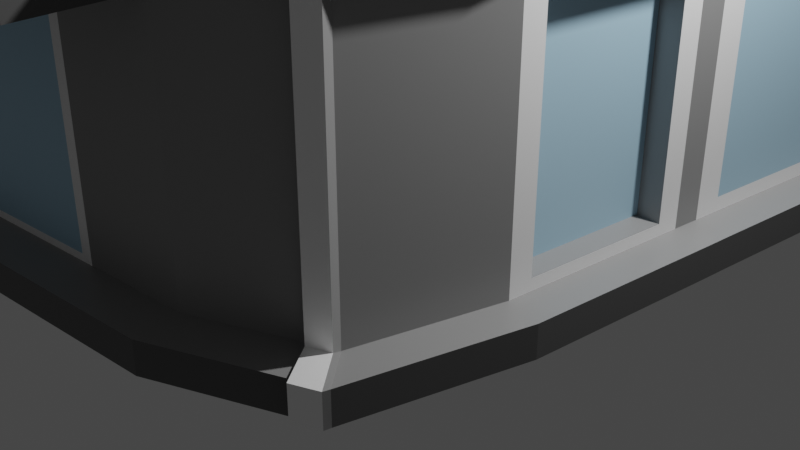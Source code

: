 # Source: house2.blend  (saved by Blender 2.91.10; exported with 4.5.12 LTS)
import bpy
from mathutils import Matrix  # noqa: F401  (used for matrix-valued properties, if any)

bpy.ops.wm.read_factory_settings(use_empty=True)
scene = bpy.context.scene
scene.name = 'Scene'

# ---- collections
col_collection = bpy.data.collections.new('Collection'); scene.collection.children.link(col_collection)

# ---- materials (node trees are filled in below, after node groups)
mat_material = bpy.data.materials.new('Material')
mat_material.alpha_threshold = 0.0
mat_material.use_transparent_shadow = False
mat_material.line_color = (0.0, 0.0, 0.0, 1.0)
mat_material_001 = bpy.data.materials.new('Material.001')
mat_material_001.use_transparent_shadow = False
mat_material_002 = bpy.data.materials.new('Material.002')
mat_material_002.use_transparent_shadow = False
mat_material_003 = bpy.data.materials.new('Material.003')
mat_material_003.use_transparent_shadow = False
mat_material_004 = bpy.data.materials.new('Material.004')
mat_material_004.use_transparent_shadow = False

# ---- material node trees
mat_material.use_nodes = True; mat_material.node_tree.nodes.clear()
_N = mat_material.node_tree.nodes; _L = mat_material.node_tree.links
n0 = _N.new('ShaderNodeOutputMaterial'); n0.name = 'Material Output'; n0.location = (300, 300)
n1 = _N.new('ShaderNodeBsdfPrincipled'); n1.name = 'Principled BSDF'; n1.location = (10, 300)
n1.distribution = 'GGX'
n1.subsurface_method = 'BURLEY'
n1.inputs[0].default_value = (0.287, 0.287, 0.287, 1.0)
n1.inputs[2].default_value = 0.4
n1.inputs[3].default_value = 1.45
n1.inputs[27].default_value = (0.0, 0.0, 0.0, 1.0)
n1.inputs[28].default_value = 1.0
_L.new(n1.outputs[0], n0.inputs[0])
n0.is_active_output = True
mat_material_001.use_nodes = True; mat_material_001.node_tree.nodes.clear()
_N = mat_material_001.node_tree.nodes; _L = mat_material_001.node_tree.links
n0 = _N.new('ShaderNodeBsdfPrincipled'); n0.name = 'Principled BSDF'; n0.location = (10, 300)
n0.distribution = 'GGX'
n0.subsurface_method = 'BURLEY'
n0.inputs[0].default_value = (0.09905, 0.09905, 0.09905, 1.0)
n0.inputs[3].default_value = 1.45
n0.inputs[27].default_value = (0.0, 0.0, 0.0, 1.0)
n0.inputs[28].default_value = 1.0
n1 = _N.new('ShaderNodeOutputMaterial'); n1.name = 'Material Output'; n1.location = (300, 300)
_L.new(n0.outputs[0], n1.inputs[0])
n1.is_active_output = True
mat_material_002.use_nodes = True; mat_material_002.node_tree.nodes.clear()
_N = mat_material_002.node_tree.nodes; _L = mat_material_002.node_tree.links
n0 = _N.new('ShaderNodeBsdfPrincipled'); n0.name = 'Principled BSDF'; n0.location = (10, 300)
n0.distribution = 'GGX'
n0.subsurface_method = 'BURLEY'
n0.inputs[0].default_value = (0.4231, 0.6484, 0.8, 1.0)
n0.inputs[3].default_value = 1.45
n0.inputs[27].default_value = (0.0, 0.0, 0.0, 1.0)
n0.inputs[28].default_value = 1.0
n1 = _N.new('ShaderNodeOutputMaterial'); n1.name = 'Material Output'; n1.location = (300, 300)
_L.new(n0.outputs[0], n1.inputs[0])
n1.is_active_output = True
mat_material_003.use_nodes = True; mat_material_003.node_tree.nodes.clear()
_N = mat_material_003.node_tree.nodes; _L = mat_material_003.node_tree.links
n0 = _N.new('ShaderNodeBsdfPrincipled'); n0.name = 'Principled BSDF'; n0.location = (10, 300)
n0.distribution = 'GGX'
n0.subsurface_method = 'BURLEY'
n0.inputs[0].default_value = (0.1971, 0.1028, 0.05271, 1.0)
n0.inputs[3].default_value = 1.45
n0.inputs[27].default_value = (0.0, 0.0, 0.0, 1.0)
n0.inputs[28].default_value = 1.0
n1 = _N.new('ShaderNodeOutputMaterial'); n1.name = 'Material Output'; n1.location = (300, 300)
_L.new(n0.outputs[0], n1.inputs[0])
n1.is_active_output = True
mat_material_004.use_nodes = True; mat_material_004.node_tree.nodes.clear()
_N = mat_material_004.node_tree.nodes; _L = mat_material_004.node_tree.links
n0 = _N.new('ShaderNodeBsdfPrincipled'); n0.name = 'Principled BSDF'; n0.location = (10, 300)
n0.distribution = 'GGX'
n0.subsurface_method = 'BURLEY'
n0.inputs[0].default_value = (1.0, 1.0, 1.0, 1.0)
n0.inputs[3].default_value = 1.45
n0.inputs[27].default_value = (0.0, 0.0, 0.0, 1.0)
n0.inputs[28].default_value = 1.0
n1 = _N.new('ShaderNodeOutputMaterial'); n1.name = 'Material Output'; n1.location = (300, 300)
_L.new(n0.outputs[0], n1.inputs[0])
n1.is_active_output = True

# ---- world
world_world = bpy.data.worlds.new('World'); scene.world = world_world
world_world.use_nodes = True; world_world.node_tree.nodes.clear()
_N = world_world.node_tree.nodes; _L = world_world.node_tree.links
n0 = _N.new('ShaderNodeOutputWorld'); n0.name = 'World Output'; n0.location = (300, 300)
n1 = _N.new('ShaderNodeBackground'); n1.name = 'Background'; n1.location = (10, 300)
n1.inputs[0].default_value = (0.05088, 0.05088, 0.05088, 1.0)
_L.new(n1.outputs[0], n0.inputs[0])
n0.is_active_output = True
world_world.color = (0.05088, 0.05088, 0.05088)
world_world.use_sun_shadow = False
world_world.sun_shadow_jitter_overblur = 0.0

# ---- cameras
cam_camera = bpy.data.cameras.new('Camera')
cam_camera.clip_end = 100.0
cam_camera.ortho_scale = 7.314

# ---- lights
light_light = bpy.data.lights.new('Light', 'POINT')
light_light.transmission_factor = 0.0
light_light.energy = 1000.0
light_light.shadow_soft_size = 0.1
light_light.shadow_maximum_resolution = 0.006
light_light.use_absolute_resolution = True

# ---- meshes
me_cube = bpy.data.meshes.new('Cube')
me_cube.from_pydata([(0.8199, 0.7448, 1.103), (1.0, 1.0, -1.0), (0.6124, -0.619, 1.0), (0.7363, -0.7368, -1.0), (-0.8473, 0.8473, 1.0), (-1.139, 1.139, -1.0), (-0.8473, -0.8348, 1.0), (-1.139, -1.15, -1.0), (0.4201, 1.139, -1.0), (0.2501, -0.7489, 1.0), (0.3118, -1.037, -1.0), (0.4201, 0.8473, 1.0), (-1.139, -0.4171, -1.0), (0.7232, -0.1849, 1.103), (-0.8473, -0.4171, 1.0), (0.9999, -0.3451, -1.0), (0.2014, -0.1347, -1.0), (0.296, -0.9627, 1.0), (-1.0, -1.0, 1.0), (0.926, -0.3302, 1.0), (0.7883, -0.7861, 1.0), (-1.064, -0.4171, 1.0), (-1.064, 1.064, 1.0), (0.4201, 1.064, 1.0), (1.071, 1.064, 1.0), (0.2689, -0.8367, 2.019), (0.4201, 0.9363, 2.019), (0.7126, -0.2873, 2.019), (-0.9363, -0.4171, 2.019), (-0.9363, -0.9311, 2.019), (0.6846, -0.6876, 2.019), (-0.9363, 0.9363, 2.019), (0.8306, 0.8473, 2.019), (1.071, 1.064, 0.8354), (-1.0, -1.0, 0.8354), (0.7883, -0.7861, 0.8354), (-1.064, 1.064, 0.8354), (0.4201, 1.064, 0.8354), (0.296, -0.9627, 0.8354), (0.926, -0.3302, 0.8354), (-1.064, -0.4171, 0.8354), (0.2824, -0.8996, 1.0), (-1.064, -1.069, 1.0), (0.863, -0.3176, 1.0), (0.7363, -0.7368, 1.0), (-1.0, -0.4171, 1.0), (-1.0, 1.0, 1.0), (0.4201, 1.0, 1.0), (1.0, 1.0, 1.0), (-1.064, -1.069, 0.8354), (-1.0, -0.4171, 0.8354), (0.9913, 0.9166, 0.7515), (0.8702, -0.2483, 0.7658), (0.7363, -0.7368, 0.8354), (0.2824, -0.8996, 0.8354), (-1.0, 1.0, 0.8354), (0.4201, 1.0, 0.8354), (0.2689, -0.8367, 1.83), (0.8199, 0.7448, 1.727), (0.6846, -0.6876, 1.83), (0.7232, -0.1849, 1.727), (-0.8473, -0.4171, 1.83), (-0.9363, 0.9363, 1.83), (-0.9363, -0.9311, 1.83), (0.4201, 0.9363, 1.83), (0.2501, -0.7489, 2.019), (-0.8473, -0.8348, 2.019), (0.8002, -0.3049, 2.019), (0.6124, -0.619, 2.019), (-0.8473, -0.4171, 2.019), (-0.8473, 0.8473, 2.019), (0.4201, 0.8473, 2.019), (0.9293, 0.9363, 2.019), (0.4201, 0.8473, 1.83), (0.9293, 0.9363, 1.83), (-0.8473, 0.8473, 1.83), (-0.8473, -0.8348, 1.83), (-0.9363, -0.4171, 1.83), (0.2501, -0.7489, 1.83), (0.8002, -0.3049, 1.83), (0.6124, -0.619, 1.83), (0.8306, 0.8473, 1.0), (0.7126, -0.2873, 1.0), (0.8306, 0.8473, 1.83), (0.7126, -0.2873, 1.83), (0.6795, 0.7546, 1.103), (0.5828, -0.1751, 1.103), (0.6795, 0.7546, 1.727), (0.5828, -0.1751, 1.727), (-1.0, 0.2175, 1.0), (1.063, 0.2581, -1.0), (-1.139, 0.2175, -1.0), (0.9243, 0.2725, 1.0), (0.2993, 0.3735, -1.0), (-0.8473, 0.1491, 1.0), (0.7654, 0.2208, 1.0), (-0.8473, 0.1491, 2.019), (0.7654, 0.2208, 2.019), (0.9172, 0.2033, 0.7658), (-1.0, 0.2175, 0.8354), (-1.064, 0.2461, 1.0), (0.9909, 0.2941, 1.0), (0.9909, 0.2941, 0.8354), (-1.064, 0.2461, 0.8354), (0.7654, 0.2208, 1.83), (-0.8473, 0.1491, 1.83), (-0.9363, 0.1889, 2.019), (0.858, 0.2509, 2.019), (0.858, 0.2509, 1.83), (-0.9363, 0.1889, 1.83), (0.7665, 0.2315, 1.103), (0.7665, 0.2315, 1.727), (0.6261, 0.2413, 1.103), (0.6261, 0.2413, 1.727), (-1.0, 0.309, 1.0), (1.071, 0.3431, -1.0), (-0.8473, 0.2307, 1.0), (-0.8473, 0.2307, 2.019), (-1.0, 0.309, 0.8354), (-1.064, 0.3417, 1.0), (-1.064, 0.3417, 0.8354), (-0.8473, 0.2307, 1.83), (-0.9363, 0.2763, 2.019), (-0.9363, 0.2763, 1.83), (-1.139, 0.309, -1.0), (0.9332, 0.3575, 1.0), (0.3134, 0.4467, -1.0), (0.773, 0.294, 1.0), (0.773, 0.294, 2.019), (0.9419, 0.4409, 0.7515), (1.0, 0.3841, 1.0), (1.0, 0.3841, 0.8354), (0.773, 0.294, 1.83), (0.8664, 0.331, 2.019), (0.8664, 0.331, 1.83), (0.7728, 0.2915, 1.103), (0.7728, 0.2915, 1.727), (0.6323, 0.3013, 1.103), (0.6323, 0.3013, 1.727), (0.759, 0.2924, 1.103), (0.7527, 0.2324, 1.103), (0.759, 0.2924, 1.727), (0.7527, 0.2324, 1.727), (0.9913, 0.9166, -0.7289), (0.7363, -0.7368, -0.8128), (-1.0, 1.0, -0.8128), (0.4201, 1.0, -0.8128), (0.2824, -0.8996, -0.8128), (0.8702, -0.2483, -0.7432), (-1.0, -0.4171, -0.8128), (-1.139, -1.15, -0.8128), (-1.0, 0.2175, -0.8128), (0.9172, 0.2033, -0.7432), (0.9419, 0.4409, -0.7289), (-1.0, 0.309, -0.8128), (-1.0, -0.4171, -1.0), (-1.0, -1.0, -1.0), (0.4201, 1.0, -1.0), (-1.0, 1.0, -1.0), (0.2824, -0.8996, -1.0), (0.8492, -0.844, -1.0), (0.9332, 0.3575, -1.0), (1.154, 1.139, -1.0), (-1.0, 0.2175, -1.0), (0.863, -0.3176, -1.0), (0.9243, 0.2725, -1.0), (-1.0, 0.309, -1.0), (-1.139, 0.2175, -0.8128), (-1.139, 0.309, -0.8128), (1.154, 1.139, -0.8128), (1.071, 0.3431, -0.8128), (1.063, 0.2581, -0.8128), (-1.139, -0.4171, -0.8128), (0.3118, -1.037, -0.8128), (-1.0, -1.0, -0.8128), (-1.139, 1.139, -0.8128), (0.9999, -0.3451, -0.8128), (0.8492, -0.844, -0.8128), (0.4201, 1.139, -0.8128), (0.2501, -0.7489, 2.019), (-0.8473, -0.8348, 2.019), (0.7126, -0.2873, 2.019), (0.6124, -0.619, 2.019), (-0.8473, 0.2307, 2.019), (-0.8473, 0.8473, 2.019), (0.4201, 0.8473, 2.019), (0.8306, 0.8473, 2.019), (0.7654, 0.2208, 2.019), (-0.8473, -0.4171, 2.019), (-0.8473, 0.1491, 2.019), (0.773, 0.294, 2.019), (0.2014, -0.1347, 1.877), (0.2501, -0.7489, 1.877), (0.2993, 0.3051, 1.877), (0.7126, -0.2873, 1.877), (-0.8473, -0.4171, 1.877), (0.3134, 0.3684, 1.877), (-0.8473, 0.1491, 1.877), (0.7654, 0.2208, 1.877), (0.4201, 0.8473, 1.877), (0.773, 0.294, 1.877), (-0.8473, 0.2307, 1.877), (-0.8473, -0.8348, 1.877), (0.6124, -0.619, 1.877), (-0.8473, 0.8473, 1.877), (0.8306, 0.8473, 1.877), (0.9243, 0.2725, 0.8354), (0.863, -0.3176, 0.8354), (0.863, -0.3176, -0.8128), (0.9243, 0.2725, -0.8128), (0.8284, 0.2095, 0.7658), (0.7815, -0.2422, 0.7658), (0.7815, -0.2422, -0.7432), (0.8284, 0.2095, -0.7432), (1.0, 1.0, 0.8354), (0.9332, 0.3575, 0.8354), (1.0, 1.0, -0.8128), (0.9332, 0.3575, -0.8128), (-1.0, -1.0, 0.6287), (1.0, 1.0, 0.6287), (0.7363, -0.7368, 0.6287), (-1.0, 1.0, 0.6287), (0.4201, 1.0, 0.6287), (0.2824, -0.8996, 0.6287), (0.863, -0.3176, 0.6287), (-1.0, -0.4171, 0.6287), (-1.0, 0.2175, 0.6287), (0.9243, 0.2725, 0.6287), (0.9332, 0.3575, 0.6287), (-1.0, 0.309, 0.6287), (0.8702, -0.2483, 0.5765), (0.9172, 0.2033, 0.5765), (0.7815, -0.2422, 0.5765), (0.8284, 0.2095, 0.5765), (0.9913, 0.9166, 0.5659), (0.9419, 0.4409, 0.5659), (-0.6369, 1.0, -1.0), (-0.6721, -0.9743, 1.0), (-0.6721, -0.9743, -1.0), (-0.6369, 1.0, 1.0), (-0.6928, -0.3449, -1.0), (-0.5667, -0.8129, 1.0), (-0.5232, 0.8473, 1.0), (-0.5667, -0.8129, 2.019), (-0.5232, 0.8473, 2.019), (-0.6369, 1.0, 0.8354), (-0.6721, -0.9743, 0.8354), (-0.7163, -1.042, 1.0), (-0.6845, 1.064, 1.0), (-0.6845, 1.064, 0.8354), (-0.7163, -1.042, 0.8354), (-0.5232, 0.8473, 1.83), (-0.5667, -0.8129, 1.83), (-0.6281, -0.907, 2.019), (-0.5895, 0.9363, 2.019), (-0.5895, 0.9363, 1.83), (-0.6281, -0.907, 1.83), (-0.6678, 0.2574, -1.0), (-0.6642, 0.3442, -1.0), (-0.6284, -0.9709, -0.769), (-0.6369, 1.0, -0.8128), (-0.7404, 1.139, -1.0), (-0.768, -1.121, -1.0), (-0.768, -1.121, -0.8128), (-0.7404, 1.139, -0.8128), (-0.5667, -0.8129, 2.019), (-0.5232, 0.8473, 2.019), (-0.5791, -0.3449, 1.877), (-0.5541, 0.189, 1.877), (-0.5505, 0.2659, 1.877), (-0.5667, -0.8129, 1.877), (-0.5232, 0.8473, 1.877), (-0.6284, -0.9709, 0.5849), (-0.6369, 1.0, 0.6287), (-0.1232, -0.9313, -1.0), (-0.02906, 1.0, 1.0), (0.01925, 0.8473, 1.0), (0.01925, 0.8473, 2.019), (-0.02906, 1.0, 0.8354), (-0.0493, 1.064, 1.0), (-0.0493, 1.064, 0.8354), (0.01925, 0.8473, 1.83), (-0.008901, 0.9363, 2.019), (-0.008901, 0.9363, 1.83), (-0.02906, 1.0, -0.8128), (-0.147, -1.073, -1.0), (-0.07302, 1.139, -0.8128), (0.01925, 0.8473, 2.019), (-0.1302, -0.224, 1.877), (-0.0633, 0.2557, 1.877), (-0.05365, 0.3249, 1.877), (0.01925, 0.8473, 1.877), (-0.02906, 1.0, 0.6287), (-0.02906, 1.0, -1.0), (-0.1232, -0.9313, 1.0), (-0.1785, -0.224, -1.0), (-0.09696, -0.7761, 1.0), (-0.09696, -0.7761, 2.019), (-0.1232, -0.9313, 0.8354), (-0.1342, -0.9964, 1.0), (-0.1342, -0.9964, 0.8354), (-0.09696, -0.7761, 1.83), (-0.1122, -0.8666, 2.019), (-0.1122, -0.8666, 1.83), (-0.1116, 0.3241, -1.0), (-0.102, 0.4031, -1.0), (-0.1668, -0.9348, -0.769), (-0.07302, 1.139, -1.0), (-0.147, -1.073, -0.8128), (-0.09696, -0.7761, 2.019), (-0.09696, -0.7761, 1.877), (-0.1668, -0.9348, 0.5849), (-0.9631, -1.316, 0.6287), (-0.9631, -1.316, 0.8354), (-0.6351, -1.291, 0.8354), (0.3194, -1.216, 0.8354), (0.3194, -1.216, 0.6287), (-0.6351, -1.291, 0.6287), (-0.08622, -1.248, 0.8354), (-0.08622, -1.248, 0.6287), (-0.1232, -0.9313, -0.8128), (-0.6721, -0.9743, -0.8128), (-0.1232, -0.9313, 0.6287), (-0.6721, -0.9743, 0.6287), (0.6614, -0.7637, -1.0), (0.9042, 1.0, 1.0), (0.9042, 1.0, -1.0), (0.6614, -0.7637, 1.0), (0.7537, -0.2873, -1.0), (0.7628, 0.8473, 1.0), (0.5525, -0.6404, 1.0), (0.7628, 0.8473, 2.019), (0.5525, -0.6404, 2.019), (0.6614, -0.7637, 0.8354), (0.9042, 1.0, 0.8354), (0.9635, 1.064, 1.0), (0.707, -0.8153, 1.0), (0.707, -0.8153, 0.8354), (0.9635, 1.064, 0.8354), (0.7628, 0.8473, 1.83), (0.5525, -0.6404, 1.83), (0.8452, 0.9363, 2.019), (0.616, -0.7123, 2.019), (0.8452, 0.9363, 1.83), (0.616, -0.7123, 1.83), (0.8211, 0.2892, -1.0), (0.8308, 0.3722, -1.0), (0.9042, 1.0, -0.8128), (0.6614, -0.7637, -0.8128), (0.7604, -0.8758, -1.0), (1.033, 1.139, -1.0), (1.033, 1.139, -0.8128), (0.7604, -0.8758, -0.8128), (0.7628, 0.8473, 2.019), (0.5525, -0.6404, 2.019), (0.6282, -0.2621, 1.877), (0.6884, 0.2347, 1.877), (0.6971, 0.3063, 1.877), (0.7628, 0.8473, 1.877), (0.5525, -0.6404, 1.877), (0.9042, 1.0, 0.6287), (0.6614, -0.7637, 0.6287), (0.868, -0.8792, -0.7768), (0.868, -0.8792, -0.964), (0.6312, -0.6542, 1.866), (0.6312, -0.6542, 1.036), (0.7552, -0.772, 0.6647), (0.7552, -0.772, -0.7768), (0.7793, -0.911, -0.964), (0.7552, -0.772, 0.8714), (0.5714, -0.6757, 1.036), (0.6802, -0.7989, 0.8714), (0.5714, -0.6757, 1.866), (0.6802, -0.7989, -0.7768), (0.7793, -0.911, -0.7768), (0.6802, -0.7989, 0.6647), (0.6154, -0.6246, 1.046), (0.7393, -0.7424, 1.046), (0.7913, -0.7917, 1.046), (0.7913, -0.7917, 0.881), (0.6644, -0.7693, 1.046), (0.5555, -0.646, 1.046), (0.71, -0.8209, 1.046), (0.71, -0.8209, 0.881)], [], [(109, 77, 28, 106), (250, 247, 42, 49), (120, 119, 22, 36), (328, 164, 3, 324), (39, 19, 20, 35), (338, 335, 24, 33), (280, 279, 23, 37), (295, 16, 159, 274), (337, 336, 17, 38), (344, 59, 30, 342), (134, 74, 72, 133), (304, 93, 16, 295), (102, 101, 19, 39), (345, 165, 164, 328), (49, 42, 21, 40), (59, 79, 67, 30), (241, 6, 18, 237), (82, 2, 44, 43), (116, 4, 46, 114), (329, 81, 48, 325), (330, 9, 41, 327), (276, 11, 47, 275), (95, 82, 43, 92), (6, 14, 45, 18), (309, 179, 192, 310), (117, 96, 197, 201), (353, 71, 199, 358), (181, 97, 198, 194), (303, 57, 25, 302), (77, 63, 29, 28), (255, 62, 31, 254), (343, 64, 26, 341), (218, 34, 50, 225), (231, 98, 210, 233), (361, 333, 54, 223), (292, 278, 56, 222), (360, 334, 214, 219), (224, 207, 53, 220), (229, 118, 55, 221), (218, 323, 317, 312), (299, 17, 41, 294), (20, 19, 43, 44), (100, 21, 45, 89), (335, 23, 47, 325), (44, 2, 376, 377), (248, 22, 46, 239), (130, 24, 48, 125), (21, 42, 18, 45), (49, 40, 50, 34), (102, 39, 207, 206), (337, 38, 54, 333), (280, 37, 56, 278), (338, 33, 214, 334), (39, 35, 53, 207), (120, 36, 55, 118), (250, 49, 34, 246), (329, 11, 73, 339), (242, 4, 75, 251), (14, 6, 76, 61), (296, 9, 78, 301), (2, 82, 84, 80), (111, 60, 88, 113), (348, 352, 374, 373), (94, 14, 61, 105), (302, 25, 65, 297), (30, 67, 27, 182), (106, 28, 69, 189), (341, 26, 185, 331), (342, 30, 182, 332), (254, 31, 184, 244), (133, 72, 186, 190), (28, 29, 180, 69), (343, 74, 83, 339), (283, 64, 73, 281), (63, 77, 61, 76), (256, 63, 76, 252), (79, 59, 80, 84), (108, 79, 84, 104), (344, 57, 78, 340), (123, 62, 75, 121), (110, 13, 82, 95), (58, 0, 81, 83), (13, 60, 84, 82), (136, 58, 83, 132), (137, 85, 87, 138), (0, 58, 87, 85), (60, 13, 86, 88), (135, 0, 85, 137), (13, 110, 112, 86), (86, 112, 113, 88), (60, 111, 104, 84), (135, 110, 95, 127), (77, 109, 105, 61), (134, 108, 104, 132), (67, 107, 187, 27), (122, 106, 189, 183), (116, 94, 105, 121), (136, 111, 113, 138), (40, 103, 99, 50), (131, 102, 206, 215), (19, 101, 92, 43), (119, 100, 89, 114), (225, 50, 99, 226), (228, 215, 206, 227), (97, 128, 200, 198), (70, 117, 201, 204), (127, 95, 92, 125), (14, 94, 89, 45), (346, 161, 165, 345), (131, 130, 101, 102), (305, 126, 93, 304), (79, 108, 107, 67), (40, 21, 100, 103), (123, 109, 106, 122), (62, 123, 122, 31), (293, 157, 126, 305), (33, 24, 130, 131), (326, 1, 161, 346), (81, 127, 125, 48), (266, 70, 204, 271), (96, 188, 195, 197), (234, 51, 129, 235), (22, 119, 114, 46), (33, 131, 215, 214), (58, 136, 138, 87), (4, 116, 121, 75), (31, 122, 183, 184), (74, 134, 132, 83), (0, 135, 127, 81), (110, 135, 137, 112), (113, 112, 140, 142), (111, 136, 132, 104), (109, 123, 121, 105), (107, 133, 190, 187), (103, 120, 118, 99), (101, 130, 125, 92), (226, 99, 118, 229), (94, 116, 114, 89), (108, 134, 133, 107), (103, 100, 119, 120), (140, 139, 141, 142), (138, 113, 142, 141), (137, 138, 141, 139), (112, 137, 139, 140), (91, 167, 168, 124), (162, 169, 170, 115), (115, 170, 171, 90), (12, 172, 167, 91), (262, 263, 150, 7), (124, 168, 175, 5), (15, 176, 177, 160), (350, 351, 169, 162), (307, 286, 178, 8), (349, 352, 173, 10), (90, 171, 176, 15), (7, 150, 172, 12), (7, 12, 155, 156), (307, 8, 157, 293), (349, 10, 159, 324), (162, 115, 161, 1), (350, 162, 1, 326), (262, 7, 156, 238), (12, 91, 163, 155), (15, 160, 3, 164), (90, 15, 164, 165), (91, 124, 166, 163), (115, 90, 165, 161), (124, 5, 158, 166), (168, 167, 151, 154), (170, 169, 216, 217), (171, 170, 217, 209), (167, 172, 149, 151), (308, 173, 147, 320), (175, 168, 154, 145), (177, 176, 208, 144), (351, 178, 146, 347), (264, 175, 145, 260), (177, 144, 367, 362), (176, 171, 209, 208), (172, 150, 174, 149), (265, 66, 180, 243), (181, 68, 182, 27), (117, 70, 184, 183), (353, 32, 186, 331), (354, 179, 65, 332), (287, 71, 185, 277), (97, 181, 27, 187), (66, 188, 69, 180), (188, 96, 189, 69), (128, 97, 187, 190), (96, 117, 183, 189), (32, 128, 190, 186), (267, 195, 202, 270), (355, 191, 192, 359), (356, 193, 191, 355), (268, 197, 195, 267), (269, 201, 197, 268), (357, 196, 193, 356), (358, 199, 196, 357), (271, 204, 201, 269), (188, 66, 202, 195), (354, 68, 203, 359), (128, 32, 205, 200), (68, 181, 194, 203), (52, 98, 206, 207), (230, 52, 207, 224), (231, 152, 209, 227), (152, 148, 208, 209), (233, 210, 211, 232), (98, 52, 211, 210), (148, 152, 213, 212), (230, 148, 212, 232), (129, 51, 214, 215), (234, 143, 216, 219), (235, 129, 215, 228), (143, 153, 217, 216), (153, 235, 228, 217), (51, 234, 219, 214), (52, 230, 232, 211), (213, 233, 232, 212), (98, 231, 227, 206), (148, 230, 224, 208), (151, 226, 229, 154), (143, 234, 235, 153), (217, 228, 227, 209), (149, 225, 226, 151), (321, 323, 218, 174), (154, 229, 221, 145), (208, 224, 220, 144), (347, 360, 219, 216), (284, 292, 222, 146), (348, 361, 223, 147), (152, 231, 233, 213), (174, 218, 225, 149), (145, 221, 273, 260), (306, 311, 272, 259), (291, 271, 269, 290), (290, 269, 268, 289), (289, 268, 267, 288), (288, 267, 270, 310), (70, 266, 244, 184), (309, 265, 243, 297), (286, 264, 260, 284), (150, 263, 321, 174), (285, 262, 238, 274), (5, 261, 236, 158), (5, 175, 264, 261), (285, 308, 263, 262), (287, 266, 271, 291), (158, 236, 258, 166), (166, 258, 257, 163), (303, 256, 252, 301), (62, 255, 251, 75), (282, 254, 244, 277), (29, 253, 243, 180), (6, 241, 252, 76), (276, 242, 251, 281), (300, 250, 246, 298), (36, 249, 245, 55), (279, 248, 239, 275), (42, 247, 237, 18), (323, 322, 319, 317), (221, 55, 245, 273), (283, 255, 254, 282), (63, 256, 253, 29), (66, 265, 270, 202), (4, 242, 239, 46), (296, 241, 237, 294), (163, 257, 240, 155), (155, 240, 238, 156), (36, 22, 248, 249), (300, 299, 247, 250), (38, 17, 299, 300), (9, 296, 294, 41), (64, 283, 282, 26), (322, 223, 316, 319), (23, 279, 275, 47), (38, 300, 298, 54), (11, 276, 281, 73), (26, 282, 277, 185), (57, 303, 301, 78), (71, 287, 291, 199), (10, 173, 308, 285), (10, 285, 274, 159), (178, 286, 284, 146), (179, 309, 297, 65), (191, 288, 310, 192), (193, 289, 288, 191), (196, 290, 289, 193), (199, 291, 290, 196), (147, 223, 322, 320), (260, 273, 292, 284), (266, 287, 277, 244), (263, 308, 320, 321), (261, 307, 293, 236), (261, 264, 286, 307), (236, 293, 305, 258), (258, 305, 304, 257), (255, 283, 281, 251), (253, 302, 297, 243), (241, 296, 301, 252), (249, 280, 278, 245), (247, 299, 294, 237), (273, 245, 278, 292), (256, 303, 302, 253), (265, 309, 310, 270), (242, 276, 275, 239), (257, 304, 295, 240), (240, 295, 274, 238), (249, 248, 279, 280), (317, 314, 313, 312), (319, 318, 314, 317), (316, 315, 318, 319), (54, 298, 318, 315), (298, 246, 314, 318), (34, 218, 312, 313), (223, 54, 315, 316), (246, 34, 313, 314), (306, 259, 321, 320), (272, 311, 322, 323), (259, 272, 323, 321), (311, 306, 320, 322), (53, 333, 371, 369), (146, 222, 360, 347), (179, 354, 359, 192), (205, 358, 357, 200), (200, 357, 356, 198), (198, 356, 355, 194), (194, 355, 359, 203), (68, 354, 332, 182), (71, 353, 331, 185), (173, 352, 348, 147), (169, 351, 347, 216), (8, 350, 326, 157), (160, 349, 324, 3), (80, 340, 372, 364), (8, 178, 351, 350), (157, 326, 346, 126), (126, 346, 345, 93), (59, 344, 340, 80), (64, 343, 339, 73), (25, 342, 332, 65), (72, 341, 331, 186), (9, 330, 340, 78), (81, 329, 339, 83), (37, 338, 334, 56), (35, 337, 333, 53), (17, 336, 327, 41), (24, 335, 325, 48), (222, 56, 334, 360), (361, 348, 373, 375), (74, 343, 341, 72), (32, 353, 358, 205), (2, 330, 381, 376), (11, 329, 325, 47), (93, 345, 328, 16), (57, 344, 342, 25), (327, 336, 382, 380), (37, 23, 335, 338), (16, 328, 324, 159), (370, 365, 364, 372), (374, 362, 367, 373), (367, 366, 375, 373), (363, 362, 374, 368), (366, 369, 371, 375), (349, 160, 363, 368), (2, 80, 364, 365), (160, 177, 362, 363), (220, 53, 369, 366), (330, 2, 365, 370), (352, 349, 368, 374), (333, 361, 375, 371), (340, 330, 370, 372), (144, 220, 366, 367), (382, 378, 377, 380), (376, 381, 380, 377), (379, 378, 382, 383), (20, 44, 377, 378), (337, 35, 379, 383), (336, 337, 383, 382), (35, 20, 378, 379), (330, 327, 380, 381)])
me_cube.polygons.foreach_set('material_index', [1, 1, 1, 0, 1, 1, 1, 0, 1, 1, 1, 0, 1, 0, 1, 1, 0, 0, 0, 0, 0, 0, 0, 0, 0, 0, 0, 0, 1, 1, 1, 1, 0, 0, 0, 0, 0, 0, 0, 0, 0, 0, 0, 0, 0, 0, 0, 0, 0, 0, 0, 0, 0, 0, 0, 0, 0, 0, 0, 0, 0, 0, 0, 0, 0, 0, 0, 0, 0, 0, 0, 0, 0, 0, 0, 0, 0, 0, 0, 0, 4, 4, 4, 4, 2, 0, 0, 0, 0, 2, 4, 4, 0, 0, 0, 0, 0, 0, 0, 0, 0, 0, 0, 0, 0, 0, 0, 0, 0, 1, 0, 1, 1, 1, 1, 0, 1, 0, 0, 0, 0, 2, 0, 0, 0, 0, 0, 0, 4, 0, 3, 4, 0, 0, 0, 0, 0, 0, 1, 1, 4, 0, 3, 0, 1, 1, 1, 1, 1, 1, 1, 1, 1, 1, 1, 1, 0, 0, 0, 0, 0, 0, 0, 0, 0, 0, 0, 0, 0, 0, 0, 0, 0, 0, 0, 0, 0, 0, 0, 0, 0, 0, 0, 0, 0, 0, 0, 0, 0, 0, 0, 0, 1, 1, 1, 1, 1, 1, 1, 1, 0, 0, 0, 0, 4, 4, 4, 4, 2, 0, 0, 0, 4, 4, 4, 4, 4, 4, 0, 2, 4, 4, 0, 2, 0, 0, 0, 0, 0, 0, 0, 0, 0, 0, 0, 2, 1, 1, 1, 1, 0, 0, 0, 0, 0, 0, 1, 1, 0, 0, 0, 0, 0, 0, 0, 0, 0, 0, 0, 0, 0, 0, 0, 1, 1, 0, 0, 0, 0, 0, 1, 1, 1, 0, 1, 0, 0, 0, 0, 0, 0, 0, 1, 0, 0, 0, 1, 1, 1, 1, 0, 0, 0, 0, 0, 1, 0, 0, 0, 0, 0, 0, 0, 0, 1, 0, 0, 0, 0, 1, 1, 1, 1, 1, 1, 1, 1, 1, 4, 4, 4, 4, 0, 0, 0, 1, 1, 1, 1, 0, 0, 0, 0, 0, 0, 0, 1, 0, 0, 0, 0, 0, 0, 0, 0, 0, 0, 0, 0, 0, 0, 1, 0, 0, 0, 0, 1, 0, 1, 0, 4, 4, 4, 4, 4, 0, 0, 1, 0, 0, 1, 0, 0, 0, 4, 4, 4, 0, 0, 1, 1, 0])
_uv = me_cube.uv_layers.new(name='UVMap')
_uv.uv.foreach_set('vector', [0.8537, 0.6091, 0.8526, 0.6813, 0.8526, 0.6813, 0.8537, 0.6091, 0.6044, 0.9546, 0.625, 0.9546, 0.625, 1.0, 0.6044, 1.0, 0.6044, 0.1636, 0.625, 0.1636, 0.625, 0.25, 0.6044, 0.25, 0.363, 0.6771, 0.375, 0.6771, 0.375, 0.75, 0.363, 0.75, 0.6044, 0.6771, 0.625, 0.6771, 0.625, 0.75, 0.6044, 0.75, 0.6044, 0.488, 0.625, 0.488, 0.625, 0.5, 0.6044, 0.5, 0.6044, 0.3714, 0.625, 0.3714, 0.625, 0.4275, 0.6044, 0.4275, 0.2464, 0.6771, 0.3025, 0.6771, 0.3025, 0.75, 0.2464, 0.75, 0.6044, 0.762, 0.625, 0.762, 0.625, 0.8225, 0.6044, 0.8225, 0.6559, 0.729, 0.6472, 0.7277, 0.6472, 0.7277, 0.6559, 0.729, 0.6425, 0.5981, 0.6437, 0.5215, 0.6437, 0.5215, 0.6425, 0.5981, 0.2464, 0.5978, 0.3025, 0.5978, 0.3025, 0.6771, 0.2464, 0.6771, 0.6044, 0.5978, 0.625, 0.5978, 0.625, 0.6771, 0.6044, 0.6771, 0.363, 0.5978, 0.375, 0.5978, 0.375, 0.6771, 0.363, 0.6771, 0.6044, 0.0, 0.625, 0.0, 0.625, 0.07286, 0.6044, 0.07286, 0.6472, 0.7277, 0.6413, 0.6787, 0.6413, 0.6787, 0.6472, 0.7277, 0.8142, 0.7327, 0.8535, 0.7317, 0.875, 0.75, 0.8296, 0.75, 0.6413, 0.6787, 0.6472, 0.7277, 0.625, 0.75, 0.625, 0.6771, 0.8539, 0.5987, 0.8551, 0.5201, 0.875, 0.5, 0.875, 0.5864, 0.652, 0.5219, 0.6437, 0.5215, 0.625, 0.5, 0.637, 0.5, 0.6559, 0.729, 0.6997, 0.7355, 0.6975, 0.75, 0.637, 0.75, 0.7447, 0.5229, 0.6936, 0.5241, 0.6975, 0.5, 0.7536, 0.5, 0.6424, 0.6083, 0.6413, 0.6787, 0.625, 0.6771, 0.625, 0.5978, 0.8535, 0.7317, 0.8526, 0.6813, 0.875, 0.6771, 0.875, 0.75, 0.7484, 0.7343, 0.6997, 0.7355, 0.6997, 0.7355, 0.7484, 0.7343, 0.8539, 0.5987, 0.8537, 0.6091, 0.8537, 0.6091, 0.8539, 0.5987, 0.652, 0.5219, 0.6936, 0.5241, 0.6936, 0.5241, 0.652, 0.5219, 0.6413, 0.6787, 0.6424, 0.6083, 0.6424, 0.6083, 0.6413, 0.6787, 0.7484, 0.7343, 0.6997, 0.7355, 0.6997, 0.7355, 0.7484, 0.7343, 0.8526, 0.6813, 0.8535, 0.7317, 0.8535, 0.7317, 0.8526, 0.6813, 0.8138, 0.5211, 0.8551, 0.5201, 0.8551, 0.5201, 0.8138, 0.5211, 0.652, 0.5219, 0.6936, 0.5241, 0.6936, 0.5241, 0.652, 0.5219, 0.5786, 0.0, 0.6044, 0.0, 0.6044, 0.07286, 0.5786, 0.07286, 0.5721, 0.6071, 0.5957, 0.6071, 0.5957, 0.6071, 0.5721, 0.6071, 0.5786, 0.762, 0.6044, 0.762, 0.6044, 0.8225, 0.5786, 0.8225, 0.5786, 0.3714, 0.6044, 0.3714, 0.6044, 0.4275, 0.5786, 0.4275, 0.5786, 0.488, 0.6044, 0.488, 0.6044, 0.5, 0.5786, 0.5, 0.5786, 0.6771, 0.6044, 0.6771, 0.6044, 0.75, 0.5786, 0.75, 0.5786, 0.1636, 0.6044, 0.1636, 0.6044, 0.25, 0.5786, 0.25, 0.5786, 1.0, 0.5786, 0.9546, 0.5786, 0.9546, 0.5786, 1.0, 0.625, 0.8786, 0.625, 0.8225, 0.625, 0.8225, 0.625, 0.8786, 0.625, 0.75, 0.625, 0.6771, 0.625, 0.6771, 0.625, 0.75, 0.625, 0.1522, 0.625, 0.07286, 0.625, 0.07286, 0.625, 0.1522, 0.625, 0.488, 0.625, 0.4275, 0.625, 0.4275, 0.625, 0.488, 0.625, 0.75, 0.6472, 0.7277, 0.6472, 0.7277, 0.625, 0.75, 0.625, 0.2954, 0.625, 0.25, 0.625, 0.25, 0.625, 0.2954, 0.625, 0.5864, 0.625, 0.5, 0.625, 0.5, 0.625, 0.5864, 0.625, 0.07286, 0.625, 0.0, 0.625, 0.0, 0.625, 0.07286, 0.6044, 0.0, 0.6044, 0.07286, 0.6044, 0.07286, 0.6044, 0.0, 0.6044, 0.5978, 0.6044, 0.6771, 0.6044, 0.6771, 0.6044, 0.5978, 0.6044, 0.762, 0.6044, 0.8225, 0.6044, 0.8225, 0.6044, 0.762, 0.6044, 0.3714, 0.6044, 0.4275, 0.6044, 0.4275, 0.6044, 0.3714, 0.6044, 0.488, 0.6044, 0.5, 0.6044, 0.5, 0.6044, 0.488, 0.6044, 0.6771, 0.6044, 0.75, 0.6044, 0.75, 0.6044, 0.6771, 0.6044, 0.1636, 0.6044, 0.25, 0.6044, 0.25, 0.6044, 0.1636, 0.6044, 0.9546, 0.6044, 1.0, 0.6044, 1.0, 0.6044, 0.9546, 0.652, 0.5219, 0.6936, 0.5241, 0.6936, 0.5241, 0.652, 0.5219, 0.8138, 0.5211, 0.8551, 0.5201, 0.8551, 0.5201, 0.8138, 0.5211, 0.8526, 0.6813, 0.8535, 0.7317, 0.8535, 0.7317, 0.8526, 0.6813, 0.7484, 0.7343, 0.6997, 0.7355, 0.6997, 0.7355, 0.7484, 0.7343, 0.6472, 0.7277, 0.6413, 0.6787, 0.6413, 0.6787, 0.6472, 0.7277, 0.6424, 0.6068, 0.6415, 0.6645, 0.6415, 0.6645, 0.6424, 0.6068, 0.3984, 0.762, 0.3984, 0.762, 0.3984, 0.762, 0.3984, 0.762, 0.8537, 0.6091, 0.8526, 0.6813, 0.8526, 0.6813, 0.8537, 0.6091, 0.7484, 0.7343, 0.6997, 0.7355, 0.6997, 0.7355, 0.7484, 0.7343, 0.6472, 0.7277, 0.6413, 0.6787, 0.6413, 0.6787, 0.6472, 0.7277, 0.8537, 0.6091, 0.8526, 0.6813, 0.8526, 0.6813, 0.8537, 0.6091, 0.652, 0.5219, 0.6936, 0.5241, 0.6936, 0.5241, 0.652, 0.5219, 0.6559, 0.729, 0.6472, 0.7277, 0.6472, 0.7277, 0.6559, 0.729, 0.8138, 0.5211, 0.8551, 0.5201, 0.8551, 0.5201, 0.8138, 0.5211, 0.6425, 0.5981, 0.6437, 0.5215, 0.6437, 0.5215, 0.6425, 0.5981, 0.8526, 0.6813, 0.8535, 0.7317, 0.8535, 0.7317, 0.8526, 0.6813, 0.652, 0.5219, 0.6437, 0.5215, 0.6437, 0.5215, 0.652, 0.5219, 0.7447, 0.5229, 0.6936, 0.5241, 0.6936, 0.5241, 0.7447, 0.5229, 0.8535, 0.7317, 0.8526, 0.6813, 0.8526, 0.6813, 0.8535, 0.7317, 0.8142, 0.7327, 0.8535, 0.7317, 0.8535, 0.7317, 0.8142, 0.7327, 0.6413, 0.6787, 0.6472, 0.7277, 0.6472, 0.7277, 0.6413, 0.6787, 0.6424, 0.6083, 0.6413, 0.6787, 0.6413, 0.6787, 0.6424, 0.6083, 0.6559, 0.729, 0.6997, 0.7355, 0.6997, 0.7355, 0.6559, 0.729, 0.8539, 0.5987, 0.8551, 0.5201, 0.8551, 0.5201, 0.8539, 0.5987, 0.6424, 0.6068, 0.6415, 0.6645, 0.6413, 0.6787, 0.6424, 0.6083, 0.6435, 0.5357, 0.6435, 0.5357, 0.6437, 0.5215, 0.6437, 0.5215, 0.6415, 0.6645, 0.6415, 0.6645, 0.6413, 0.6787, 0.6413, 0.6787, 0.6425, 0.5985, 0.6435, 0.5357, 0.6437, 0.5215, 0.6425, 0.5981, 0.6425, 0.5985, 0.6435, 0.5357, 0.6435, 0.5357, 0.6425, 0.5985, 0.6435, 0.5357, 0.6435, 0.5357, 0.6435, 0.5357, 0.6435, 0.5357, 0.6415, 0.6645, 0.6415, 0.6645, 0.6415, 0.6645, 0.6415, 0.6645, 0.6425, 0.5985, 0.6435, 0.5357, 0.6435, 0.5357, 0.6425, 0.5985, 0.6415, 0.6645, 0.6424, 0.6068, 0.6424, 0.6068, 0.6415, 0.6645, 0.6415, 0.6645, 0.6424, 0.6068, 0.6424, 0.6068, 0.6415, 0.6645, 0.6415, 0.6645, 0.6424, 0.6068, 0.6424, 0.6083, 0.6413, 0.6787, 0.6425, 0.5985, 0.6424, 0.6068, 0.6424, 0.6083, 0.6425, 0.5981, 0.8526, 0.6813, 0.8537, 0.6091, 0.8537, 0.6091, 0.8526, 0.6813, 0.6425, 0.5981, 0.6424, 0.6083, 0.6424, 0.6083, 0.6425, 0.5981, 0.6413, 0.6787, 0.6424, 0.6083, 0.6424, 0.6083, 0.6413, 0.6787, 0.8539, 0.5987, 0.8537, 0.6091, 0.8537, 0.6091, 0.8539, 0.5987, 0.8539, 0.5987, 0.8537, 0.6091, 0.8537, 0.6091, 0.8539, 0.5987, 0.6425, 0.5985, 0.6424, 0.6068, 0.6424, 0.6068, 0.6425, 0.5985, 0.6044, 0.07286, 0.6044, 0.1522, 0.6044, 0.1522, 0.6044, 0.07286, 0.6044, 0.5864, 0.6044, 0.5978, 0.6044, 0.5978, 0.6044, 0.5864, 0.625, 0.6771, 0.625, 0.5978, 0.625, 0.5978, 0.625, 0.6771, 0.625, 0.1636, 0.625, 0.1522, 0.625, 0.1522, 0.625, 0.1636, 0.5786, 0.07286, 0.6044, 0.07286, 0.6044, 0.1522, 0.5786, 0.1522, 0.5786, 0.5864, 0.6044, 0.5864, 0.6044, 0.5978, 0.5786, 0.5978, 0.6424, 0.6083, 0.6425, 0.5981, 0.6425, 0.5981, 0.6424, 0.6083, 0.8551, 0.5201, 0.8539, 0.5987, 0.8539, 0.5987, 0.8551, 0.5201, 0.6425, 0.5981, 0.6424, 0.6083, 0.625, 0.5978, 0.625, 0.5864, 0.8526, 0.6813, 0.8537, 0.6091, 0.875, 0.5978, 0.875, 0.6771, 0.363, 0.5864, 0.375, 0.5864, 0.375, 0.5978, 0.363, 0.5978, 0.6044, 0.5864, 0.625, 0.5864, 0.625, 0.5978, 0.6044, 0.5978, 0.2464, 0.5864, 0.3025, 0.5864, 0.3025, 0.5978, 0.2464, 0.5978, 0.6413, 0.6787, 0.6424, 0.6083, 0.6424, 0.6083, 0.6413, 0.6787, 0.6044, 0.07286, 0.625, 0.07286, 0.625, 0.1522, 0.6044, 0.1522, 0.8539, 0.5987, 0.8537, 0.6091, 0.8537, 0.6091, 0.8539, 0.5987, 0.8551, 0.5201, 0.8539, 0.5987, 0.8539, 0.5987, 0.8551, 0.5201, 0.2464, 0.5, 0.3025, 0.5, 0.3025, 0.5864, 0.2464, 0.5864, 0.6044, 0.5, 0.625, 0.5, 0.625, 0.5864, 0.6044, 0.5864, 0.363, 0.5, 0.375, 0.5, 0.375, 0.5864, 0.363, 0.5864, 0.6437, 0.5215, 0.6425, 0.5981, 0.625, 0.5864, 0.625, 0.5, 0.8138, 0.5211, 0.8551, 0.5201, 0.8551, 0.5201, 0.8138, 0.5211, 0.8537, 0.6091, 0.8526, 0.6813, 0.8526, 0.6813, 0.8537, 0.6091, 0.5707, 0.5112, 0.5939, 0.5112, 0.5939, 0.5752, 0.5707, 0.5752, 0.625, 0.25, 0.625, 0.1636, 0.625, 0.1636, 0.625, 0.25, 0.6044, 0.5, 0.6044, 0.5864, 0.6044, 0.5864, 0.6044, 0.5, 0.6435, 0.5357, 0.6425, 0.5985, 0.6425, 0.5985, 0.6435, 0.5357, 0.8551, 0.5201, 0.8539, 0.5987, 0.8539, 0.5987, 0.8551, 0.5201, 0.8551, 0.5201, 0.8539, 0.5987, 0.8539, 0.5987, 0.8551, 0.5201, 0.6437, 0.5215, 0.6425, 0.5981, 0.6425, 0.5981, 0.6437, 0.5215, 0.6435, 0.5357, 0.6425, 0.5985, 0.6425, 0.5981, 0.6437, 0.5215, 0.6424, 0.6068, 0.6425, 0.5985, 0.6425, 0.5985, 0.6424, 0.6068, 0.6424, 0.6068, 0.6424, 0.6068, 0.6424, 0.6068, 0.6424, 0.6068, 0.6424, 0.6068, 0.6425, 0.5985, 0.6425, 0.5981, 0.6424, 0.6083, 0.8537, 0.6091, 0.8539, 0.5987, 0.8539, 0.5987, 0.8537, 0.6091, 0.6424, 0.6083, 0.6425, 0.5981, 0.6425, 0.5981, 0.6424, 0.6083, 0.6044, 0.1522, 0.6044, 0.1636, 0.6044, 0.1636, 0.6044, 0.1522, 0.625, 0.5978, 0.625, 0.5864, 0.625, 0.5864, 0.625, 0.5978, 0.5786, 0.1522, 0.6044, 0.1522, 0.6044, 0.1636, 0.5786, 0.1636, 0.8537, 0.6091, 0.8539, 0.5987, 0.875, 0.5864, 0.875, 0.5978, 0.6424, 0.6083, 0.6425, 0.5981, 0.6425, 0.5981, 0.6424, 0.6083, 0.6044, 0.1522, 0.625, 0.1522, 0.625, 0.1636, 0.6044, 0.1636, 0.6424, 0.6068, 0.6425, 0.5985, 0.6425, 0.5985, 0.6424, 0.6068, 0.6425, 0.5985, 0.6424, 0.6068, 0.6424, 0.6068, 0.6425, 0.5985, 0.6425, 0.5985, 0.6425, 0.5985, 0.6425, 0.5985, 0.6425, 0.5985, 0.6424, 0.6068, 0.6425, 0.5985, 0.6425, 0.5985, 0.6424, 0.6068, 0.375, 0.1522, 0.3984, 0.1522, 0.3984, 0.1636, 0.375, 0.1636, 0.375, 0.5, 0.3984, 0.5, 0.3984, 0.5864, 0.375, 0.5864, 0.375, 0.5864, 0.3984, 0.5864, 0.3984, 0.5978, 0.375, 0.5978, 0.375, 0.07286, 0.3984, 0.07286, 0.3984, 0.1522, 0.375, 0.1522, 0.375, 0.9546, 0.3984, 0.9546, 0.3984, 1.0, 0.375, 1.0, 0.375, 0.1636, 0.3984, 0.1636, 0.3984, 0.25, 0.375, 0.25, 0.375, 0.6771, 0.3984, 0.6771, 0.3984, 0.75, 0.375, 0.75, 0.375, 0.488, 0.3984, 0.488, 0.3984, 0.5, 0.375, 0.5, 0.375, 0.3714, 0.3984, 0.3714, 0.3984, 0.4275, 0.375, 0.4275, 0.375, 0.762, 0.3984, 0.762, 0.3984, 0.8225, 0.375, 0.8225, 0.375, 0.5978, 0.3984, 0.5978, 0.3984, 0.6771, 0.375, 0.6771, 0.375, 0.0, 0.3984, 0.0, 0.3984, 0.07286, 0.375, 0.07286, 0.375, 0.0, 0.375, 0.07286, 0.375, 0.07286, 0.375, 0.0, 0.375, 0.3714, 0.375, 0.4275, 0.375, 0.4275, 0.375, 0.3714, 0.375, 0.762, 0.375, 0.8225, 0.375, 0.8225, 0.375, 0.762, 0.375, 0.5, 0.375, 0.5864, 0.375, 0.5864, 0.375, 0.5, 0.375, 0.488, 0.375, 0.5, 0.375, 0.5, 0.375, 0.488, 0.375, 0.9546, 0.375, 1.0, 0.375, 1.0, 0.375, 0.9546, 0.375, 0.07286, 0.375, 0.1522, 0.375, 0.1522, 0.375, 0.07286, 0.375, 0.6771, 0.375, 0.75, 0.375, 0.75, 0.375, 0.6771, 0.375, 0.5978, 0.375, 0.6771, 0.375, 0.6771, 0.375, 0.5978, 0.375, 0.1522, 0.375, 0.1636, 0.375, 0.1636, 0.375, 0.1522, 0.375, 0.5864, 0.375, 0.5978, 0.375, 0.5978, 0.375, 0.5864, 0.375, 0.1636, 0.375, 0.25, 0.375, 0.25, 0.375, 0.1636, 0.3984, 0.1636, 0.3984, 0.1522, 0.3984, 0.1522, 0.3984, 0.1636, 0.3984, 0.5864, 0.3984, 0.5, 0.3984, 0.5, 0.3984, 0.5864, 0.3984, 0.5978, 0.3984, 0.5864, 0.3984, 0.5864, 0.3984, 0.5978, 0.3984, 0.1522, 0.3984, 0.07286, 0.3984, 0.07286, 0.3984, 0.1522, 0.3984, 0.8786, 0.3984, 0.8225, 0.3984, 0.8225, 0.3984, 0.8786, 0.3984, 0.25, 0.3984, 0.1636, 0.3984, 0.1636, 0.3984, 0.25, 0.3984, 0.75, 0.3984, 0.6771, 0.3984, 0.6771, 0.3984, 0.75, 0.3984, 0.488, 0.3984, 0.4275, 0.3984, 0.4275, 0.3984, 0.488, 0.3984, 0.2954, 0.3984, 0.25, 0.3984, 0.25, 0.3984, 0.2954, 0.3984, 0.75, 0.3984, 0.75, 0.3984, 0.75, 0.3984, 0.75, 0.3984, 0.6771, 0.3984, 0.5978, 0.3984, 0.5978, 0.3984, 0.6771, 0.3984, 0.07286, 0.3984, 0.0, 0.3984, 0.0, 0.3984, 0.07286, 0.8142, 0.7327, 0.8535, 0.7317, 0.8535, 0.7317, 0.8142, 0.7327, 0.6413, 0.6787, 0.6472, 0.7277, 0.6472, 0.7277, 0.6413, 0.6787, 0.8539, 0.5987, 0.8551, 0.5201, 0.8551, 0.5201, 0.8539, 0.5987, 0.652, 0.5219, 0.6437, 0.5215, 0.6437, 0.5215, 0.652, 0.5219, 0.6559, 0.729, 0.6997, 0.7355, 0.6997, 0.7355, 0.6559, 0.729, 0.7447, 0.5229, 0.6936, 0.5241, 0.6936, 0.5241, 0.7447, 0.5229, 0.6424, 0.6083, 0.6413, 0.6787, 0.6413, 0.6787, 0.6424, 0.6083, 0.8535, 0.7317, 0.8526, 0.6813, 0.8526, 0.6813, 0.8535, 0.7317, 0.8526, 0.6813, 0.8537, 0.6091, 0.8537, 0.6091, 0.8526, 0.6813, 0.6425, 0.5981, 0.6424, 0.6083, 0.6424, 0.6083, 0.6425, 0.5981, 0.8537, 0.6091, 0.8539, 0.5987, 0.8539, 0.5987, 0.8537, 0.6091, 0.6437, 0.5215, 0.6425, 0.5981, 0.6425, 0.5981, 0.6437, 0.5215, 0.813, 0.6802, 0.8526, 0.6813, 0.8535, 0.7317, 0.8142, 0.7327, 0.6506, 0.6784, 0.6975, 0.6771, 0.6997, 0.7355, 0.6559, 0.729, 0.6512, 0.6083, 0.6957, 0.6086, 0.6975, 0.6771, 0.6506, 0.6784, 0.8133, 0.609, 0.8537, 0.6091, 0.8526, 0.6813, 0.813, 0.6802, 0.8134, 0.5987, 0.8539, 0.5987, 0.8537, 0.6091, 0.8133, 0.609, 0.6513, 0.5982, 0.6955, 0.5987, 0.6957, 0.6086, 0.6512, 0.6083, 0.652, 0.5219, 0.6936, 0.5241, 0.6955, 0.5987, 0.6513, 0.5982, 0.8138, 0.5211, 0.8551, 0.5201, 0.8539, 0.5987, 0.8134, 0.5987, 0.8526, 0.6813, 0.8535, 0.7317, 0.8535, 0.7317, 0.8526, 0.6813, 0.6559, 0.729, 0.6472, 0.7277, 0.6472, 0.7277, 0.6559, 0.729, 0.6425, 0.5981, 0.6437, 0.5215, 0.6437, 0.5215, 0.6425, 0.5981, 0.6472, 0.7277, 0.6413, 0.6787, 0.6413, 0.6787, 0.6472, 0.7277, 0.5957, 0.6678, 0.5957, 0.6071, 0.6044, 0.5978, 0.6044, 0.6771, 0.5721, 0.6678, 0.5957, 0.6678, 0.6044, 0.6771, 0.5786, 0.6771, 0.5721, 0.6071, 0.4071, 0.6071, 0.3984, 0.5978, 0.5786, 0.5978, 0.4071, 0.6071, 0.4071, 0.6678, 0.3984, 0.6771, 0.3984, 0.5978, 0.5721, 0.6071, 0.5957, 0.6071, 0.5957, 0.6678, 0.5721, 0.6678, 0.5957, 0.6071, 0.5957, 0.6678, 0.5957, 0.6678, 0.5957, 0.6071, 0.4071, 0.6678, 0.4071, 0.6071, 0.4071, 0.6071, 0.4071, 0.6678, 0.5721, 0.6678, 0.4071, 0.6678, 0.4071, 0.6678, 0.5721, 0.6678, 0.5939, 0.5752, 0.5939, 0.5112, 0.6044, 0.5, 0.6044, 0.5864, 0.5707, 0.5112, 0.4089, 0.5112, 0.3984, 0.5, 0.5786, 0.5, 0.5707, 0.5752, 0.5939, 0.5752, 0.6044, 0.5864, 0.5786, 0.5864, 0.4089, 0.5112, 0.4089, 0.5752, 0.3984, 0.5864, 0.3984, 0.5, 0.4089, 0.5752, 0.5707, 0.5752, 0.5786, 0.5864, 0.3984, 0.5864, 0.5939, 0.5112, 0.5707, 0.5112, 0.5786, 0.5, 0.6044, 0.5, 0.5957, 0.6678, 0.5721, 0.6678, 0.5721, 0.6678, 0.5957, 0.6678, 0.4071, 0.6071, 0.5721, 0.6071, 0.5721, 0.6678, 0.4071, 0.6678, 0.5957, 0.6071, 0.5721, 0.6071, 0.5786, 0.5978, 0.6044, 0.5978, 0.4071, 0.6678, 0.5721, 0.6678, 0.5786, 0.6771, 0.3984, 0.6771, 0.3984, 0.1522, 0.5786, 0.1522, 0.5786, 0.1636, 0.3984, 0.1636, 0.4089, 0.5112, 0.5707, 0.5112, 0.5707, 0.5752, 0.4089, 0.5752, 0.3984, 0.5864, 0.5786, 0.5864, 0.5786, 0.5978, 0.3984, 0.5978, 0.3984, 0.07286, 0.5786, 0.07286, 0.5786, 0.1522, 0.3984, 0.1522, 0.3984, 0.9546, 0.5786, 0.9546, 0.5786, 1.0, 0.3984, 1.0, 0.3984, 0.1636, 0.5786, 0.1636, 0.5786, 0.25, 0.3984, 0.25, 0.3984, 0.6771, 0.5786, 0.6771, 0.5786, 0.75, 0.3984, 0.75, 0.3984, 0.488, 0.5786, 0.488, 0.5786, 0.5, 0.3984, 0.5, 0.3984, 0.3714, 0.5786, 0.3714, 0.5786, 0.4275, 0.3984, 0.4275, 0.3984, 0.762, 0.5786, 0.762, 0.5786, 0.8225, 0.3984, 0.8225, 0.4071, 0.6071, 0.5721, 0.6071, 0.5721, 0.6071, 0.4071, 0.6071, 0.3984, 0.0, 0.5786, 0.0, 0.5786, 0.07286, 0.3984, 0.07286, 0.3984, 0.25, 0.5786, 0.25, 0.5786, 0.2954, 0.3984, 0.2954, 0.4039, 0.8847, 0.5731, 0.8847, 0.5731, 0.9486, 0.4039, 0.9486, 0.7447, 0.5229, 0.8138, 0.5211, 0.8134, 0.5987, 0.7456, 0.5987, 0.7456, 0.5987, 0.8134, 0.5987, 0.8133, 0.609, 0.7457, 0.6088, 0.7457, 0.6088, 0.8133, 0.609, 0.813, 0.6802, 0.7466, 0.6784, 0.7466, 0.6784, 0.813, 0.6802, 0.8142, 0.7327, 0.7484, 0.7343, 0.8551, 0.5201, 0.8138, 0.5211, 0.8138, 0.5211, 0.8551, 0.5201, 0.7484, 0.7343, 0.8142, 0.7327, 0.8142, 0.7327, 0.7484, 0.7343, 0.3984, 0.3714, 0.3984, 0.2954, 0.3984, 0.2954, 0.3984, 0.3714, 0.3984, 1.0, 0.3984, 0.9546, 0.3984, 0.9546, 0.3984, 1.0, 0.375, 0.8786, 0.375, 0.9546, 0.375, 0.9546, 0.375, 0.8786, 0.375, 0.25, 0.375, 0.2954, 0.375, 0.2954, 0.375, 0.25, 0.375, 0.25, 0.3984, 0.25, 0.3984, 0.2954, 0.375, 0.2954, 0.375, 0.8786, 0.3984, 0.8786, 0.3984, 0.9546, 0.375, 0.9546, 0.7447, 0.5229, 0.8138, 0.5211, 0.8138, 0.5211, 0.7447, 0.5229, 0.125, 0.5, 0.1704, 0.5, 0.1704, 0.5864, 0.125, 0.5864, 0.125, 0.5864, 0.1704, 0.5864, 0.1704, 0.5978, 0.125, 0.5978, 0.7484, 0.7343, 0.8142, 0.7327, 0.8142, 0.7327, 0.7484, 0.7343, 0.8551, 0.5201, 0.8138, 0.5211, 0.8138, 0.5211, 0.8551, 0.5201, 0.7447, 0.5229, 0.8138, 0.5211, 0.8138, 0.5211, 0.7447, 0.5229, 0.8535, 0.7317, 0.8142, 0.7327, 0.8142, 0.7327, 0.8535, 0.7317, 0.8535, 0.7317, 0.8142, 0.7327, 0.8142, 0.7327, 0.8535, 0.7317, 0.7447, 0.5229, 0.8138, 0.5211, 0.8138, 0.5211, 0.7447, 0.5229, 0.6044, 0.8786, 0.6044, 0.9546, 0.6044, 0.9546, 0.6044, 0.8786, 0.6044, 0.25, 0.6044, 0.2954, 0.6044, 0.2954, 0.6044, 0.25, 0.625, 0.3714, 0.625, 0.2954, 0.625, 0.2954, 0.625, 0.3714, 0.625, 1.0, 0.625, 0.9546, 0.625, 0.9546, 0.625, 1.0, 0.5786, 0.9546, 0.5786, 0.8786, 0.5786, 0.8786, 0.5786, 0.9546, 0.5786, 0.25, 0.6044, 0.25, 0.6044, 0.2954, 0.5786, 0.2954, 0.7447, 0.5229, 0.8138, 0.5211, 0.8138, 0.5211, 0.7447, 0.5229, 0.8535, 0.7317, 0.8142, 0.7327, 0.8142, 0.7327, 0.8535, 0.7317, 0.8535, 0.7317, 0.8142, 0.7327, 0.8142, 0.7327, 0.8535, 0.7317, 0.8551, 0.5201, 0.8138, 0.5211, 0.8296, 0.5, 0.875, 0.5, 0.7484, 0.7343, 0.8142, 0.7327, 0.8296, 0.75, 0.7536, 0.75, 0.125, 0.5978, 0.1704, 0.5978, 0.1704, 0.6771, 0.125, 0.6771, 0.125, 0.6771, 0.1704, 0.6771, 0.1704, 0.75, 0.125, 0.75, 0.6044, 0.25, 0.625, 0.25, 0.625, 0.2954, 0.6044, 0.2954, 0.6044, 0.8786, 0.625, 0.8786, 0.625, 0.9546, 0.6044, 0.9546, 0.6044, 0.8225, 0.625, 0.8225, 0.625, 0.8786, 0.6044, 0.8786, 0.6997, 0.7355, 0.7484, 0.7343, 0.7536, 0.75, 0.6975, 0.75, 0.6936, 0.5241, 0.7447, 0.5229, 0.7447, 0.5229, 0.6936, 0.5241, 0.5786, 0.8786, 0.5786, 0.8225, 0.5786, 0.8225, 0.5786, 0.8786, 0.625, 0.4275, 0.625, 0.3714, 0.625, 0.3714, 0.625, 0.4275, 0.6044, 0.8225, 0.6044, 0.8786, 0.6044, 0.8786, 0.6044, 0.8225, 0.6936, 0.5241, 0.7447, 0.5229, 0.7447, 0.5229, 0.6936, 0.5241, 0.6936, 0.5241, 0.7447, 0.5229, 0.7447, 0.5229, 0.6936, 0.5241, 0.6997, 0.7355, 0.7484, 0.7343, 0.7484, 0.7343, 0.6997, 0.7355, 0.6936, 0.5241, 0.7447, 0.5229, 0.7447, 0.5229, 0.6936, 0.5241, 0.375, 0.8225, 0.3984, 0.8225, 0.3984, 0.8786, 0.375, 0.8786, 0.375, 0.8225, 0.375, 0.8786, 0.375, 0.8786, 0.375, 0.8225, 0.3984, 0.4275, 0.3984, 0.3714, 0.3984, 0.3714, 0.3984, 0.4275, 0.6997, 0.7355, 0.7484, 0.7343, 0.7484, 0.7343, 0.6997, 0.7355, 0.6975, 0.6771, 0.7466, 0.6784, 0.7484, 0.7343, 0.6997, 0.7355, 0.6957, 0.6086, 0.7457, 0.6088, 0.7466, 0.6784, 0.6975, 0.6771, 0.6955, 0.5987, 0.7456, 0.5987, 0.7457, 0.6088, 0.6957, 0.6086, 0.6936, 0.5241, 0.7447, 0.5229, 0.7456, 0.5987, 0.6955, 0.5987, 0.3984, 0.8225, 0.5786, 0.8225, 0.5786, 0.8786, 0.3984, 0.8786, 0.3984, 0.2954, 0.5786, 0.2954, 0.5786, 0.3714, 0.3984, 0.3714, 0.8138, 0.5211, 0.7447, 0.5229, 0.7447, 0.5229, 0.8138, 0.5211, 0.3984, 0.9546, 0.3984, 0.8786, 0.3984, 0.8786, 0.3984, 0.9546, 0.375, 0.2954, 0.375, 0.3714, 0.375, 0.3714, 0.375, 0.2954, 0.375, 0.2954, 0.3984, 0.2954, 0.3984, 0.3714, 0.375, 0.3714, 0.1704, 0.5, 0.2464, 0.5, 0.2464, 0.5864, 0.1704, 0.5864, 0.1704, 0.5864, 0.2464, 0.5864, 0.2464, 0.5978, 0.1704, 0.5978, 0.8138, 0.5211, 0.7447, 0.5229, 0.7447, 0.5229, 0.8138, 0.5211, 0.8142, 0.7327, 0.7484, 0.7343, 0.7484, 0.7343, 0.8142, 0.7327, 0.8142, 0.7327, 0.7484, 0.7343, 0.7484, 0.7343, 0.8142, 0.7327, 0.6044, 0.2954, 0.6044, 0.3714, 0.6044, 0.3714, 0.6044, 0.2954, 0.625, 0.9546, 0.625, 0.8786, 0.625, 0.8786, 0.625, 0.9546, 0.5786, 0.2954, 0.6044, 0.2954, 0.6044, 0.3714, 0.5786, 0.3714, 0.8142, 0.7327, 0.7484, 0.7343, 0.7484, 0.7343, 0.8142, 0.7327, 0.8142, 0.7327, 0.7484, 0.7343, 0.7484, 0.7343, 0.8142, 0.7327, 0.8138, 0.5211, 0.7447, 0.5229, 0.7536, 0.5, 0.8296, 0.5, 0.1704, 0.5978, 0.2464, 0.5978, 0.2464, 0.6771, 0.1704, 0.6771, 0.1704, 0.6771, 0.2464, 0.6771, 0.2464, 0.75, 0.1704, 0.75, 0.6044, 0.2954, 0.625, 0.2954, 0.625, 0.3714, 0.6044, 0.3714, 0.5786, 0.9546, 0.6044, 0.9546, 0.6044, 1.0, 0.5786, 1.0, 0.5786, 0.8786, 0.6044, 0.8786, 0.6044, 0.9546, 0.5786, 0.9546, 0.5786, 0.8225, 0.6044, 0.8225, 0.6044, 0.8786, 0.5786, 0.8786, 0.6044, 0.8225, 0.6044, 0.8786, 0.6044, 0.8786, 0.6044, 0.8225, 0.6044, 0.8786, 0.6044, 0.9546, 0.6044, 0.9546, 0.6044, 0.8786, 0.6044, 0.0, 0.5786, 0.0, 0.5786, 0.0, 0.6044, 0.0, 0.5786, 0.8225, 0.6044, 0.8225, 0.6044, 0.8225, 0.5786, 0.8225, 0.6044, 0.9546, 0.6044, 1.0, 0.6044, 1.0, 0.6044, 0.9546, 0.4039, 0.8847, 0.4039, 0.9486, 0.3984, 0.9546, 0.3984, 0.8786, 0.5731, 0.9486, 0.5731, 0.8847, 0.5786, 0.8786, 0.5786, 0.9546, 0.4039, 0.9486, 0.5731, 0.9486, 0.5786, 0.9546, 0.3984, 0.9546, 0.5731, 0.8847, 0.4039, 0.8847, 0.3984, 0.8786, 0.5786, 0.8786, 0.6044, 0.75, 0.6044, 0.762, 0.6044, 0.762, 0.6044, 0.75, 0.3984, 0.4275, 0.5786, 0.4275, 0.5786, 0.488, 0.3984, 0.488, 0.6997, 0.7355, 0.6559, 0.729, 0.6559, 0.729, 0.6997, 0.7355, 0.6437, 0.5215, 0.652, 0.5219, 0.6513, 0.5982, 0.6425, 0.5981, 0.6425, 0.5981, 0.6513, 0.5982, 0.6512, 0.6083, 0.6424, 0.6083, 0.6424, 0.6083, 0.6512, 0.6083, 0.6506, 0.6784, 0.6413, 0.6787, 0.6413, 0.6787, 0.6506, 0.6784, 0.6559, 0.729, 0.6472, 0.7277, 0.6472, 0.7277, 0.6559, 0.729, 0.6559, 0.729, 0.6472, 0.7277, 0.6936, 0.5241, 0.652, 0.5219, 0.652, 0.5219, 0.6936, 0.5241, 0.3984, 0.8225, 0.3984, 0.762, 0.3984, 0.762, 0.3984, 0.8225, 0.3984, 0.5, 0.3984, 0.488, 0.3984, 0.488, 0.3984, 0.5, 0.375, 0.4275, 0.375, 0.488, 0.375, 0.488, 0.375, 0.4275, 0.375, 0.75, 0.375, 0.762, 0.375, 0.762, 0.375, 0.75, 0.6472, 0.7277, 0.6559, 0.729, 0.6559, 0.729, 0.6472, 0.7277, 0.375, 0.4275, 0.3984, 0.4275, 0.3984, 0.488, 0.375, 0.488, 0.3025, 0.5, 0.363, 0.5, 0.363, 0.5864, 0.3025, 0.5864, 0.3025, 0.5864, 0.363, 0.5864, 0.363, 0.5978, 0.3025, 0.5978, 0.6472, 0.7277, 0.6559, 0.729, 0.6559, 0.729, 0.6472, 0.7277, 0.6936, 0.5241, 0.652, 0.5219, 0.652, 0.5219, 0.6936, 0.5241, 0.6997, 0.7355, 0.6559, 0.729, 0.6559, 0.729, 0.6997, 0.7355, 0.6437, 0.5215, 0.652, 0.5219, 0.652, 0.5219, 0.6437, 0.5215, 0.6997, 0.7355, 0.6559, 0.729, 0.6559, 0.729, 0.6997, 0.7355, 0.6437, 0.5215, 0.652, 0.5219, 0.652, 0.5219, 0.6437, 0.5215, 0.6044, 0.4275, 0.6044, 0.488, 0.6044, 0.488, 0.6044, 0.4275, 0.6044, 0.75, 0.6044, 0.762, 0.6044, 0.762, 0.6044, 0.75, 0.625, 0.8225, 0.625, 0.762, 0.625, 0.762, 0.625, 0.8225, 0.625, 0.5, 0.625, 0.488, 0.625, 0.488, 0.625, 0.5, 0.5786, 0.4275, 0.6044, 0.4275, 0.6044, 0.488, 0.5786, 0.488, 0.5786, 0.762, 0.3984, 0.762, 0.3984, 0.762, 0.5786, 0.762, 0.6437, 0.5215, 0.652, 0.5219, 0.652, 0.5219, 0.6437, 0.5215, 0.6437, 0.5215, 0.652, 0.5219, 0.652, 0.5219, 0.6437, 0.5215, 0.6472, 0.7277, 0.6559, 0.729, 0.6559, 0.729, 0.6472, 0.7277, 0.6936, 0.5241, 0.652, 0.5219, 0.637, 0.5, 0.6975, 0.5, 0.3025, 0.5978, 0.363, 0.5978, 0.363, 0.6771, 0.3025, 0.6771, 0.6997, 0.7355, 0.6559, 0.729, 0.6559, 0.729, 0.6997, 0.7355, 0.625, 0.762, 0.625, 0.762, 0.625, 0.762, 0.625, 0.762, 0.6044, 0.4275, 0.625, 0.4275, 0.625, 0.488, 0.6044, 0.488, 0.3025, 0.6771, 0.363, 0.6771, 0.363, 0.75, 0.3025, 0.75, 0.6559, 0.729, 0.6472, 0.7277, 0.6472, 0.7277, 0.6559, 0.729, 0.3984, 0.762, 0.3984, 0.75, 0.3984, 0.75, 0.3984, 0.762, 0.3984, 0.75, 0.5786, 0.75, 0.5786, 0.762, 0.3984, 0.762, 0.375, 0.75, 0.3984, 0.75, 0.3984, 0.762, 0.375, 0.762, 0.5786, 0.75, 0.6044, 0.75, 0.6044, 0.762, 0.5786, 0.762, 0.375, 0.762, 0.375, 0.75, 0.375, 0.75, 0.375, 0.762, 0.6472, 0.7277, 0.6472, 0.7277, 0.6472, 0.7277, 0.6472, 0.7277, 0.375, 0.75, 0.3984, 0.75, 0.3984, 0.75, 0.375, 0.75, 0.5786, 0.75, 0.6044, 0.75, 0.6044, 0.75, 0.5786, 0.75, 0.6559, 0.729, 0.6472, 0.7277, 0.6472, 0.7277, 0.6559, 0.729, 0.3984, 0.762, 0.375, 0.762, 0.375, 0.762, 0.3984, 0.762, 0.6044, 0.762, 0.5786, 0.762, 0.5786, 0.762, 0.6044, 0.762, 0.6559, 0.729, 0.6559, 0.729, 0.6559, 0.729, 0.6559, 0.729, 0.3984, 0.75, 0.5786, 0.75, 0.5786, 0.75, 0.3984, 0.75, 0.625, 0.762, 0.625, 0.75, 0.625, 0.75, 0.625, 0.762, 0.6472, 0.7277, 0.6559, 0.729, 0.637, 0.75, 0.625, 0.75, 0.6044, 0.75, 0.625, 0.75, 0.625, 0.762, 0.6044, 0.762, 0.625, 0.75, 0.625, 0.75, 0.625, 0.75, 0.625, 0.75, 0.6044, 0.762, 0.6044, 0.75, 0.6044, 0.75, 0.6044, 0.762, 0.625, 0.762, 0.6044, 0.762, 0.6044, 0.762, 0.625, 0.762, 0.6044, 0.75, 0.625, 0.75, 0.625, 0.75, 0.6044, 0.75, 0.6559, 0.729, 0.637, 0.75, 0.637, 0.75, 0.6559, 0.729])
me_cube.materials.append(mat_material)
me_cube.materials.append(mat_material_001)
me_cube.materials.append(mat_material_002)
me_cube.materials.append(mat_material_003)
me_cube.materials.append(mat_material_004)
me_cube.use_remesh_preserve_volume = False
me_cube.use_remesh_preserve_attributes = False
me_cube.use_mirror_vertex_groups = False
me_cube.update()

# ---- objects
ob_cube = bpy.data.objects.new('Cube', me_cube)
ob_light = bpy.data.objects.new('Light', light_light)
ob_camera = bpy.data.objects.new('Camera', cam_camera)

# ---- transforms, parenting, visibility, modifiers, constraints
ob_cube.location = (0.0, 0.0, 1.933)
ob_cube.scale = (2.81, 3.433, 1.75)
ob_cube.lock_rotations_4d = False
ob_cube.empty_display_type = 'ARROWS'
ob_cube.lineart.crease_threshold = 0.0
ob_light.location = (4.076, 1.005, 5.904)
ob_light.rotation_euler = (0.6503, 0.05522, 1.866)
ob_light.lock_rotations_4d = False
ob_light.empty_display_type = 'ARROWS'
ob_light.color = (0.0, 0.0, 0.0, 0.0)
ob_light.lineart.crease_threshold = 0.0
ob_camera.location = (7.359, -6.926, 4.958)
ob_camera.rotation_euler = (1.109, 0.0, 0.8149)
ob_camera.lock_rotations_4d = False
ob_camera.empty_display_type = 'ARROWS'
ob_camera.color = (0.0, 0.0, 0.0, 0.0)
ob_camera.display_type = 'WIRE'
ob_camera.lineart.crease_threshold = 0.0

# ---- collection membership
col_collection.objects.link(ob_cube)
col_collection.objects.link(ob_light)
col_collection.objects.link(ob_camera)

# ---- scene / render settings (as saved in the file)
scene.camera = ob_camera
scene.frame_start = 1; scene.frame_end = 250; scene.frame_set(1)
scene.render.engine = 'BLENDER_EEVEE_NEXT'
scene.cycles.use_denoising = False
scene.cycles.samples = 128
scene.cycles.sampling_pattern = 'TABULATED_SOBOL'
scene.cycles.use_adaptive_sampling = False
scene.cycles.use_light_tree = False
scene.view_settings.view_transform = 'Filmic'
bpy.context.view_layer.update()
